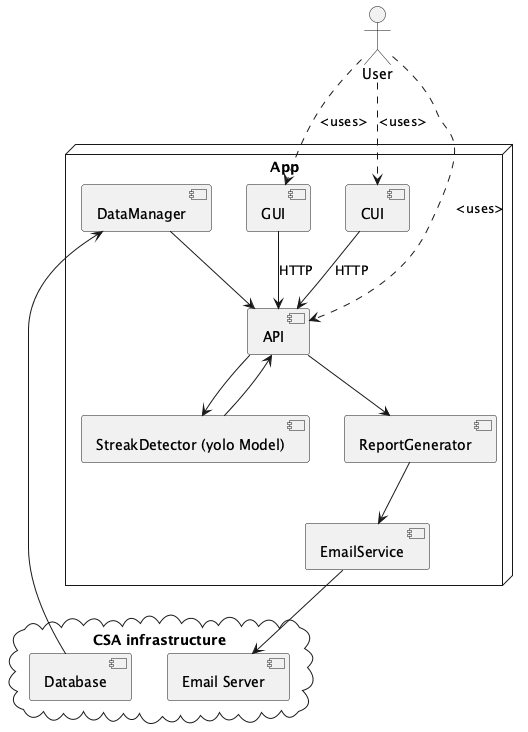

The diagram above was rendered by PlantUML. Its source (embedded in the PNG):
@startuml component-main

actor User as user

cloud "CSA infrastructure" as infra {
	component [Database] as database
	component [Email Server] as emailServer
}

node "App" as app {
	component [API] as api
	component [CUI] as cui
	component [GUI] as gui

	component [DataManager] as dataManager
	component [EmailService] as emailService
	component [StreakDetector (yolo Model)] as streakDetector
	component [ReportGenerator] as reportGenerator

}

user ..> cui : "<uses>"
user ..> gui : "<uses>"
user ..> api : "<uses>"

cui --> api : "HTTP"
gui --> api : "HTTP"

database --> dataManager
dataManager --> api
api --> streakDetector
streakDetector --> api
api --> reportGenerator
reportGenerator --> emailService
emailService --> emailServer

@enduml